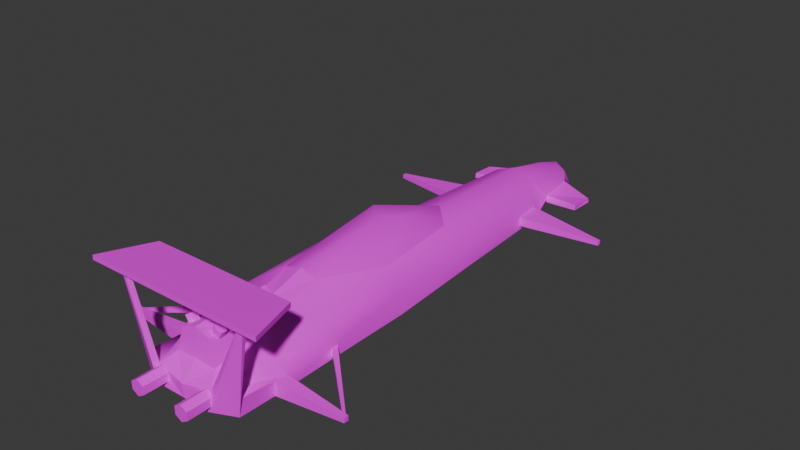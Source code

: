 # Source: race_car_body_7.blend  (saved by Blender 5.2.44; exported with 4.5.12 LTS)
import bpy
from mathutils import Matrix  # noqa: F401  (used for matrix-valued properties, if any)

bpy.ops.wm.read_factory_settings(use_empty=True)
scene = bpy.context.scene
scene.name = 'Scene'

# ---- collections
col_collection = bpy.data.collections.new('Collection'); scene.collection.children.link(col_collection)

# ---- images (referenced by path relative to the original .blend; pixels are not part of the script)
import os
ASSET_DIR = os.environ.get("B2B_ASSET_DIR", "")  # directory of the original .blend (textures are referenced by path, not embedded)
HERE = os.path.dirname(os.path.abspath(__file__))  # packed textures are extracted next to this script under _unpacked/

def load_image(name, relpath, width, height, colorspace="sRGB"):
    """Load a texture the original file referenced (path relative to the .blend, or extracted next to this script)."""
    p = next((c for c in (os.path.join(HERE, relpath), os.path.join(ASSET_DIR, relpath)) if relpath and os.path.exists(c)), "")
    if p:
        img = bpy.data.images.load(p, check_existing=True)
        img.name = name
    else:  # same state as the original file: an image datablock whose file is absent (Cycles renders it pink)
        img = bpy.data.images.new(name, width, height)
        img.source = "FILE"
        img.filepath = "//" + (relpath or name)
    img.colorspace_settings.name = colorspace
    return img
img_piskel_png = load_image('piskel.png', 'piskel.png', 1024, 1024, 'sRGB')

# ---- materials (node trees are filled in below, after node groups)
mat_material = bpy.data.materials.new('Material')
mat_material.alpha_threshold = 0.0
mat_material.use_backface_culling_lightprobe_volume = False
mat_material.roughness = 0.5
mat_material.line_color = (0.0, 0.0, 0.0, 1.0)

# ---- material node trees
mat_material.use_nodes = True; mat_material.node_tree.nodes.clear()
_N = mat_material.node_tree.nodes; _L = mat_material.node_tree.links
n0 = _N.new('ShaderNodeOutputMaterial'); n0.name = 'Material Output'; n0.location = (200, 100)
n1 = _N.new('ShaderNodeBsdfPrincipled'); n1.name = 'Principled BSDF'; n1.location = (-200, 100)
n1.inputs[10].default_value = 0.005
n2 = _N.new('ShaderNodeTexImage'); n2.name = 'Image Texture'; n2.location = (-553, 93)
n2.image = img_piskel_png
n2.interpolation = 'Closest'
_L.new(n1.outputs[0], n0.inputs[0])
_L.new(n2.outputs[0], n1.inputs[0])
n0.is_active_output = True

# ---- world
world_world = bpy.data.worlds.new('World'); scene.world = world_world
world_world.use_nodes = True; world_world.node_tree.nodes.clear()
_N = world_world.node_tree.nodes; _L = world_world.node_tree.links
n0 = _N.new('ShaderNodeOutputWorld'); n0.name = 'World Output'; n0.location = (200, 100)
n1 = _N.new('ShaderNodeBackground'); n1.name = 'Background'; n1.location = (-200, 100)
n1.inputs[0].default_value = (0.05088, 0.05088, 0.05088, 1.0)
_L.new(n1.outputs[0], n0.inputs[0])
n0.is_active_output = True
world_world.color = (0.05088, 0.05088, 0.05088)
world_world.sun_shadow_jitter_overblur = 0.0

# ---- meshes
me_cube = bpy.data.meshes.new('Cube')
me_cube.from_pydata([(0.0, -1.193, 0.9812), (0.0, 9.194, 0.9812), (0.0, -1.193, 3.02), (0.0, 4.9, 8.139), (0.0, 7.332, 7.462), (0.0, 8.191, 5.847), (0.0, 8.841, 4.136), (0.0, 0.6019, 8.285), (0.0, -0.8943, 5.557), (0.0, 1.337, 10.26), (-1.744, -1.252, 15.53), (-1.744, -1.248, 16.25), (-1.408, -0.2731, 15.07), (-1.408, -0.2693, 15.79), (0.0, -1.252, 15.53), (0.0, -1.248, 16.25), (0.0, -0.2731, 15.07), (0.0, -0.2693, 15.79), (-0.9973, 1.314, 0.9812), (-1.0, -1.0, 0.9812), (-0.9926, 2.628, 0.9812), (-0.8644, 4.636, 0.9812), (-0.7299, 6.99, 0.9812), (-0.4949, 7.751, 0.9812), (-0.4969, 8.424, 0.9812), (-0.9622, 1.302, 2.828), (-1.0, -1.0, 3.601), (-0.915, 2.601, 4.202), (-0.817, 4.619, 4.036), (-0.7065, 6.982, 3.833), (-0.4689, 7.81, 2.048), (-0.4402, 8.492, 2.513), (-0.5699, -1.196, 0.9812), (-0.3061, 8.89, 0.9812), (-0.7938, 0.8771, 7.147), (-0.5699, -1.129, 3.78), (-0.7189, 2.544, 8.094), (-0.4454, 4.469, 7.408), (-0.3873, 7.262, 6.321), (-0.3774, 8.058, 4.548), (-0.314, 8.644, 3.878), (-1.239, -1.088, 15.42), (-1.31, -1.088, 15.42), (-1.239, -1.006, 15.42), (-1.31, -1.006, 15.42), (-0.2811, 0.6019, 7.922), (-0.4021, -0.8899, 5.284), (-0.3242, 1.327, 9.557), (-1.019, -0.1512, 0.9812), (-1.019, -0.1512, 3.14), (-0.7929, -0.2643, 5.53), (-0.4151, -0.3334, 6.337), (-1.2, 8.155, 2.274), (-1.2, 7.682, 2.449), (-1.22, 8.144, 1.638), (-1.199, 7.662, 1.624)], [], [(10, 11, 13, 12), (12, 13, 17, 16), (16, 17, 15, 14), (14, 15, 11, 10), (12, 16, 14, 10), (17, 13, 11, 15), (50, 34, 25, 49), (34, 36, 27, 25), (36, 37, 28, 27), (37, 38, 29, 28), (38, 39, 30, 29), (39, 40, 31, 30), (30, 31, 52, 53), (21, 28, 29, 22), (18, 25, 27, 20), (22, 29, 30, 23), (48, 49, 25, 18), (20, 27, 28, 21), (0, 2, 35, 32), (24, 31, 40, 33), (5, 6, 40, 39), (4, 5, 39, 38), (3, 4, 38, 37), (34, 45, 47, 36), (41, 43, 44, 42), (7, 9, 47, 45), (2, 8, 46, 35), (50, 51, 45, 34), (33, 40, 6, 1), (35, 46, 51, 50), (19, 26, 49, 48), (35, 50, 49, 26), (23, 30, 53, 55), (55, 53, 52, 54), (24, 23, 55, 54), (31, 24, 54, 52)])
me_cube.polygons.foreach_set('use_smooth', [0, 0, 0, 0, 0, 0, 1, 1, 1, 1, 1, 1, 0, 1, 1, 1, 1, 1, 0, 1, 1, 1, 1, 1, 0, 0, 0, 1, 1, 1, 0, 1, 0, 0, 0, 0])
_uv = me_cube.uv_layers.new(name='UVMap')
_uv.uv.foreach_set('vector', [0.9345, 0.9271, 0.9345, 0.9271, 0.9345, 0.9271, 0.9345, 0.9271, 0.9345, 0.9271, 0.9345, 0.9271, 0.9345, 0.9271, 0.9345, 0.9271, 0.9345, 0.9271, 0.9345, 0.9271, 0.9345, 0.9271, 0.9345, 0.9271, 0.9345, 0.9271, 0.9345, 0.9271, 0.9345, 0.9271, 0.9345, 0.9271, 0.9345, 0.9271, 0.9345, 0.9271, 0.9345, 0.9271, 0.9345, 0.9271, 0.9345, 0.9271, 0.9345, 0.9271, 0.9345, 0.9271, 0.9345, 0.9271, 0.9345, 0.9271, 0.9345, 0.9271, 0.9345, 0.9271, 0.9345, 0.9271, 0.9345, 0.9271, 0.9345, 0.9271, 0.9345, 0.9271, 0.9345, 0.9271, 0.9345, 0.9271, 0.9345, 0.9271, 0.9345, 0.9271, 0.9345, 0.9271, 0.9345, 0.9271, 0.9345, 0.9271, 0.9345, 0.9271, 0.9345, 0.9271, 0.9345, 0.9271, 0.9345, 0.9271, 0.9345, 0.9271, 0.9345, 0.9271, 0.9345, 0.9271, 0.9345, 0.9271, 0.9345, 0.9271, 0.9345, 0.9271, 0.9345, 0.9271, 0.9345, 0.9271, 0.9345, 0.9271, 0.9345, 0.9271, 0.9345, 0.9271, 0.9345, 0.9271, 0.9345, 0.9271, 0.9345, 0.9271, 0.9345, 0.9271, 0.9345, 0.9271, 0.9345, 0.9271, 0.9345, 0.9271, 0.9345, 0.9271, 0.9345, 0.9271, 0.9345, 0.9271, 0.9345, 0.9271, 0.9345, 0.9271, 0.9345, 0.9271, 0.9345, 0.9271, 0.9345, 0.9271, 0.9345, 0.9271, 0.9345, 0.9271, 0.9345, 0.9271, 0.9345, 0.9271, 0.9345, 0.9271, 0.9345, 0.9271, 0.9345, 0.9271, 0.9345, 0.9271, 0.9345, 0.9271, 0.9345, 0.9271, 0.9345, 0.9271, 0.9345, 0.9271, 0.9345, 0.9271, 0.9345, 0.9271, 0.9345, 0.9271, 0.9345, 0.9271, 0.9345, 0.9271, 0.9345, 0.9271, 0.9345, 0.9271, 0.9345, 0.9271, 0.9345, 0.9271, 0.9345, 0.9271, 0.9345, 0.9271, 0.9345, 0.9271, 0.9345, 0.9271, 0.9345, 0.9271, 0.9345, 0.9271, 0.9345, 0.9271, 0.1923, 0.9349, 0.1923, 0.9349, 0.1923, 0.9349, 0.1923, 0.9349, 0.9345, 0.9271, 0.9345, 0.9271, 0.9345, 0.9271, 0.9345, 0.9271, 0.9345, 0.9271, 0.9345, 0.9271, 0.9345, 0.9271, 0.9345, 0.9271, 0.9345, 0.9271, 0.9345, 0.9271, 0.9345, 0.9271, 0.9345, 0.9271, 0.9345, 0.9271, 0.9345, 0.9271, 0.9345, 0.9271, 0.9345, 0.9271, 0.9345, 0.9271, 0.9345, 0.9271, 0.9345, 0.9271, 0.9345, 0.9271, 0.9345, 0.9271, 0.9345, 0.9271, 0.9345, 0.9271, 0.9345, 0.9271, 0.9345, 0.9271, 0.9345, 0.9271, 0.9345, 0.9271, 0.9345, 0.9271, 0.9345, 0.9271, 0.9345, 0.9271, 0.9345, 0.9271, 0.9345, 0.9271, 0.9345, 0.9271, 0.9345, 0.9271, 0.9345, 0.9271, 0.9345, 0.9271, 0.9345, 0.9271, 0.9345, 0.9271, 0.9345, 0.9271, 0.9345, 0.9271, 0.9345, 0.9271, 0.9345, 0.9271, 0.9345, 0.9271, 0.9345, 0.9271])
me_cube.materials.append(mat_material)
me_cube.use_mirror_vertex_groups = False
me_cube.update()
me_cube_001 = bpy.data.meshes.new('Cube.001')
me_cube_001.from_pydata([(0.0, -1.193, 0.9812), (0.0, 9.194, 0.9812), (0.0, 4.9, 8.139), (0.0, 0.6019, 8.285), (0.0, -0.8943, 5.557), (0.0, 1.337, 10.26), (-0.9973, 1.314, 0.9812), (-1.0, -1.0, 0.9812), (-0.9926, 2.628, 0.9812), (-0.8644, 4.636, 0.9812), (-0.7299, 6.99, 0.9812), (-0.4949, 7.751, 0.9812), (-0.4969, 8.424, 0.9812), (-1.0, -1.0, 3.601), (-0.5699, -1.196, 0.9812), (-0.3061, 8.89, 0.9812), (-0.5699, -1.129, 3.78), (-0.7189, 2.544, 8.094), (-0.4454, 4.469, 7.408), (-1.239, -1.088, 15.42), (-1.31, -1.088, 15.42), (-1.239, -1.006, 15.42), (-1.31, -1.006, 15.42), (-0.2811, 0.6019, 7.922), (-0.4021, -0.8899, 5.284), (-0.3242, 1.327, 9.557), (-1.019, -0.1512, 0.9812), (-0.4151, -0.3334, 6.337), (0.0, 3.18, 12.08), (-0.3363, 3.478, 11.9), (0.0, 0.5481, 10.59), (0.0, -0.3976, 10.27), (-0.4822, -1.081, 3.813), (-0.4822, -1.629, 3.813), (-0.3526, -1.081, 3.179), (-0.3526, -1.629, 3.179), (-0.3526, -1.081, 1.91), (-0.3526, -1.629, 1.91), (-0.4822, -1.081, 1.276), (-0.4822, -1.629, 1.276), (-0.6118, -1.081, 1.91), (-0.6118, -1.629, 1.91), (-0.6118, -1.081, 3.179), (-0.6118, -1.629, 3.179), (0.0, -0.8593, 10.0), (-0.2954, -0.8536, 9.174), (-0.3046, -0.4627, 9.174), (-0.2007, 0.5711, 9.354), (-0.3302, 0.1456, 10.15), (-0.1907, 0.1456, 8.213), (-0.2547, 0.1966, 10.54), (-0.1153, 0.1966, 8.603), (-0.2547, 0.2986, 10.54), (-0.1153, 0.2986, 8.603), (-0.3302, 0.3497, 10.15), (-0.1907, 0.3497, 8.213), (-0.4056, 0.2986, 9.761), (-0.2662, 0.2986, 7.823), (-0.4056, 0.1966, 9.761), (-0.2662, 0.1966, 7.823), (-0.3302, -0.1726, 10.15), (-0.1907, -0.1726, 8.213), (-0.2547, -0.1216, 10.54), (-0.1153, -0.1216, 8.603), (-0.2547, -0.01952, 10.54), (-0.1153, -0.01952, 8.603), (-0.3302, 0.03151, 10.15), (-0.1907, 0.03151, 8.213), (-0.4056, -0.01952, 9.761), (-0.2662, -0.01952, 7.823), (-0.4056, -0.1216, 9.761), (-0.2662, -0.1216, 7.823), (-0.3302, -0.4996, 10.15), (-0.1907, -0.4996, 8.213), (-0.2547, -0.4485, 10.54), (-0.1153, -0.4485, 8.603), (-0.2547, -0.3465, 10.54), (-0.1153, -0.3465, 8.603), (-0.3302, -0.2955, 10.15), (-0.1907, -0.2955, 8.213), (-0.4056, -0.3465, 9.761), (-0.2662, -0.3465, 7.823), (-0.4056, -0.4485, 9.761), (-0.2662, -0.4485, 7.823), (-0.3302, -0.7546, 10.15), (-0.1907, -0.7546, 8.213), (-0.2547, -0.7035, 10.54), (-0.1153, -0.7035, 8.603), (-0.2547, -0.6015, 10.54), (-0.1153, -0.6015, 8.603), (-0.3302, -0.5504, 10.15), (-0.1907, -0.5504, 8.213), (-0.4056, -0.6015, 9.761), (-0.2662, -0.6015, 7.823), (-0.4056, -0.7035, 9.761), (-0.2662, -0.7035, 7.823), (-2.313, 6.66, 1.731), (-2.313, 6.66, 2.398), (-2.313, 6.739, 1.731), (-2.313, 6.739, 2.398), (-2.313, -0.2215, 1.672), (-2.313, -0.2215, 2.43), (-2.313, -0.1322, 1.672), (-2.313, -0.1322, 2.43), (-0.6596, 6.979, 1.584), (-0.6596, 6.42, 1.584), (-0.6596, 6.42, 3.157), (-0.6596, 6.979, 3.157), (-0.6636, -0.02497, 0.7635), (-0.6636, -0.3287, 0.7635), (-0.6636, -0.3287, 3.338), (-0.6636, -0.02497, 3.338), (-2.271, -0.2036, 1.782), (-2.271, -0.2036, 2.34), (-2.271, -0.1379, 1.782), (-2.271, -0.1379, 2.34), (-0.9094, 1.164, 1.263), (-0.9094, 1.036, 1.263), (-0.9094, 1.036, 2.349), (-0.9094, 1.164, 2.349)], [], [(13, 22, 21, 16), (7, 20, 22, 13), (16, 21, 19, 14), (14, 19, 20, 7), (3, 23, 47, 30), (23, 27, 46, 47), (25, 5, 28, 29), (17, 25, 29, 18), (2, 18, 29, 28), (32, 33, 35, 34), (27, 24, 45, 46), (34, 35, 37, 36), (24, 4, 44, 45), (36, 37, 39, 38), (44, 31, 46, 45), (38, 39, 41, 40), (35, 33, 43, 41, 39, 37), (31, 30, 47, 46), (40, 41, 43, 42), (42, 43, 33, 32), (32, 34, 36, 38, 40, 42), (48, 49, 51, 50), (50, 51, 53, 52), (52, 53, 55, 54), (54, 55, 57, 56), (51, 49, 59, 57, 55, 53), (56, 57, 59, 58), (58, 59, 49, 48), (48, 50, 52, 54, 56, 58), (60, 61, 63, 62), (62, 63, 65, 64), (64, 65, 67, 66), (66, 67, 69, 68), (63, 61, 71, 69, 67, 65), (68, 69, 71, 70), (70, 71, 61, 60), (60, 62, 64, 66, 68, 70), (72, 73, 75, 74), (74, 75, 77, 76), (76, 77, 79, 78), (78, 79, 81, 80), (75, 73, 83, 81, 79, 77), (80, 81, 83, 82), (82, 83, 73, 72), (72, 74, 76, 78, 80, 82), (84, 85, 87, 86), (86, 87, 89, 88), (88, 89, 91, 90), (90, 91, 93, 92), (87, 85, 95, 93, 91, 89), (92, 93, 95, 94), (94, 95, 85, 84), (84, 86, 88, 90, 92, 94), (96, 98, 99, 97), (100, 102, 103, 101), (105, 106, 107, 104), (97, 99, 107, 106), (98, 96, 105, 104), (99, 98, 104, 107), (96, 97, 106, 105), (109, 110, 111, 108), (102, 100, 109, 108), (103, 102, 108, 111), (100, 101, 110, 109), (101, 103, 111, 110), (112, 114, 115, 113), (117, 118, 119, 116), (114, 112, 117, 116), (115, 114, 116, 119), (112, 113, 118, 117), (113, 115, 119, 118), (26, 6, 8, 9, 10, 11, 12, 15, 1, 0, 14, 7)])
me_cube_001.polygons.foreach_set('use_smooth', [0, 0, 0, 0, 0, 0, 1, 1, 1, 0, 0, 0, 0, 0, 0, 0, 0, 0, 0, 0, 0, 0, 0, 0, 0, 0, 0, 0, 0, 0, 0, 0, 0, 0, 0, 0, 0, 0, 0, 0, 0, 0, 0, 0, 0, 0, 0, 0, 0, 0, 0, 0, 0, 0, 0, 0, 0, 0, 0, 0, 0, 0, 0, 0, 0, 0, 0, 0, 0, 0, 0, 1])
_uv = me_cube_001.uv_layers.new(name='UVMap')
_uv.uv.foreach_set('vector', [0.1923, 0.9349, 0.1923, 0.9349, 0.1923, 0.9349, 0.1923, 0.9349, 0.1923, 0.9349, 0.1923, 0.9349, 0.1923, 0.9349, 0.1923, 0.9349, 0.1923, 0.9349, 0.1923, 0.9349, 0.1923, 0.9349, 0.1923, 0.9349, 0.1923, 0.9349, 0.1923, 0.9349, 0.1923, 0.9349, 0.1923, 0.9349, 0.1923, 0.9349, 0.1923, 0.9349, 0.1923, 0.9349, 0.1923, 0.9349, 0.1923, 0.9349, 0.1923, 0.9349, 0.1923, 0.9349, 0.1923, 0.9349, 0.0751, 0.931, 0.0751, 0.931, 0.0751, 0.931, 0.0751, 0.931, 0.0751, 0.931, 0.0751, 0.931, 0.0751, 0.931, 0.0751, 0.931, 0.0751, 0.931, 0.0751, 0.931, 0.0751, 0.931, 0.0751, 0.931, 0.0751, 0.931, 0.0751, 0.931, 0.0751, 0.931, 0.0751, 0.931, 0.1923, 0.9349, 0.1923, 0.9349, 0.1923, 0.9349, 0.1923, 0.9349, 0.0751, 0.931, 0.0751, 0.931, 0.0751, 0.931, 0.0751, 0.931, 0.1923, 0.9349, 0.1923, 0.9349, 0.1923, 0.9349, 0.1923, 0.9349, 0.0751, 0.931, 0.0751, 0.931, 0.0751, 0.931, 0.0751, 0.931, 0.1923, 0.9349, 0.1923, 0.9349, 0.1923, 0.9349, 0.1923, 0.9349, 0.0751, 0.931, 0.0751, 0.931, 0.0751, 0.931, 0.0751, 0.931, 0.0751, 0.931, 0.0751, 0.931, 0.0751, 0.931, 0.0751, 0.931, 0.0751, 0.931, 0.0751, 0.931, 0.1923, 0.9349, 0.1923, 0.9349, 0.1923, 0.9349, 0.1923, 0.9349, 0.0751, 0.931, 0.0751, 0.931, 0.0751, 0.931, 0.0751, 0.931, 0.0751, 0.931, 0.0751, 0.931, 0.0751, 0.931, 0.0751, 0.931, 0.0751, 0.931, 0.0751, 0.931, 0.0751, 0.931, 0.0751, 0.931, 0.0751, 0.931, 0.0751, 0.931, 0.0751, 0.931, 0.0751, 0.931, 0.0751, 0.931, 0.0751, 0.931, 0.0751, 0.931, 0.0751, 0.931, 0.0751, 0.931, 0.0751, 0.931, 0.0751, 0.931, 0.0751, 0.931, 0.0751, 0.931, 0.0751, 0.931, 0.0751, 0.931, 0.0751, 0.931, 0.0751, 0.931, 0.0751, 0.931, 0.0751, 0.931, 0.0751, 0.931, 0.0751, 0.931, 0.0751, 0.931, 0.0751, 0.931, 0.0751, 0.931, 0.0751, 0.931, 0.0751, 0.931, 0.0751, 0.931, 0.0751, 0.931, 0.0751, 0.931, 0.0751, 0.931, 0.0751, 0.931, 0.0751, 0.931, 0.0751, 0.931, 0.0751, 0.931, 0.0751, 0.931, 0.0751, 0.931, 0.0751, 0.931, 0.0751, 0.931, 0.0751, 0.931, 0.0751, 0.931, 0.0751, 0.931, 0.0751, 0.931, 0.0751, 0.931, 0.0751, 0.931, 0.0751, 0.931, 0.0751, 0.931, 0.0751, 0.931, 0.0751, 0.931, 0.0751, 0.931, 0.0751, 0.931, 0.0751, 0.931, 0.0751, 0.931, 0.0751, 0.931, 0.0751, 0.931, 0.0751, 0.931, 0.0751, 0.931, 0.0751, 0.931, 0.0751, 0.931, 0.0751, 0.931, 0.0751, 0.931, 0.0751, 0.931, 0.0751, 0.931, 0.0751, 0.931, 0.0751, 0.931, 0.0751, 0.931, 0.0751, 0.931, 0.0751, 0.931, 0.0751, 0.931, 0.0751, 0.931, 0.0751, 0.931, 0.0751, 0.931, 0.0751, 0.931, 0.0751, 0.931, 0.0751, 0.931, 0.0751, 0.931, 0.0751, 0.931, 0.0751, 0.931, 0.0751, 0.931, 0.0751, 0.931, 0.0751, 0.931, 0.0751, 0.931, 0.0751, 0.931, 0.0751, 0.931, 0.0751, 0.931, 0.0751, 0.931, 0.0751, 0.931, 0.0751, 0.931, 0.0751, 0.931, 0.0751, 0.931, 0.0751, 0.931, 0.0751, 0.931, 0.0751, 0.931, 0.0751, 0.931, 0.0751, 0.931, 0.0751, 0.931, 0.0751, 0.931, 0.0751, 0.931, 0.0751, 0.931, 0.0751, 0.931, 0.0751, 0.931, 0.0751, 0.931, 0.0751, 0.931, 0.0751, 0.931, 0.0751, 0.931, 0.0751, 0.931, 0.0751, 0.931, 0.0751, 0.931, 0.0751, 0.931, 0.0751, 0.931, 0.0751, 0.931, 0.0751, 0.931, 0.0751, 0.931, 0.0751, 0.931, 0.0751, 0.931, 0.0751, 0.931, 0.0751, 0.931, 0.0751, 0.931, 0.0751, 0.931, 0.0751, 0.931, 0.0751, 0.931, 0.0751, 0.931, 0.0751, 0.931, 0.0751, 0.931, 0.0751, 0.931, 0.0751, 0.931, 0.0751, 0.931, 0.0751, 0.931, 0.0751, 0.931, 0.0751, 0.931, 0.0751, 0.931, 0.0751, 0.931, 0.0751, 0.931, 0.0751, 0.931, 0.0751, 0.931, 0.0751, 0.931, 0.0751, 0.931, 0.0751, 0.931, 0.0751, 0.931, 0.0751, 0.931, 0.0751, 0.931, 0.0751, 0.931, 0.0751, 0.931, 0.0751, 0.931, 0.0751, 0.931, 0.0751, 0.931, 0.0751, 0.931, 0.1923, 0.9349, 0.1923, 0.9349, 0.1923, 0.9349, 0.1923, 0.9349, 0.1923, 0.9349, 0.1923, 0.9349, 0.1923, 0.9349, 0.1923, 0.9349, 0.1923, 0.9349, 0.1923, 0.9349, 0.1923, 0.9349, 0.1923, 0.9349, 0.1923, 0.9349, 0.1923, 0.9349, 0.1923, 0.9349, 0.1923, 0.9349, 0.1923, 0.9349, 0.1923, 0.9349, 0.1923, 0.9349, 0.1923, 0.9349, 0.1923, 0.9349, 0.1923, 0.9349, 0.1923, 0.9349, 0.1923, 0.9349, 0.1923, 0.9349, 0.1923, 0.9349, 0.1923, 0.9349, 0.1923, 0.9349, 0.1923, 0.9349, 0.1923, 0.9349, 0.1923, 0.9349, 0.1923, 0.9349, 0.1923, 0.9349, 0.1923, 0.9349, 0.1923, 0.9349, 0.1923, 0.9349, 0.1923, 0.9349, 0.1923, 0.9349, 0.1923, 0.9349, 0.1923, 0.9349, 0.1923, 0.9349, 0.1923, 0.9349, 0.1923, 0.9349, 0.1923, 0.9349, 0.1923, 0.9349, 0.1923, 0.9349, 0.1923, 0.9349, 0.1923, 0.9349, 0.1923, 0.9349, 0.1923, 0.9349, 0.1923, 0.9349, 0.1923, 0.9349, 0.1923, 0.9349, 0.1923, 0.9349, 0.1923, 0.9349, 0.1923, 0.9349, 0.1923, 0.9349, 0.1923, 0.9349, 0.1923, 0.9349, 0.1923, 0.9349, 0.1923, 0.9349, 0.1923, 0.9349, 0.1923, 0.9349, 0.1923, 0.9349, 0.1923, 0.9349, 0.1923, 0.9349, 0.1923, 0.9349, 0.1923, 0.9349, 0.1923, 0.9349, 0.1923, 0.9349, 0.1923, 0.9349, 0.1923, 0.9349, 0.1923, 0.9349, 0.1923, 0.9349, 0.1923, 0.9349, 0.1923, 0.9349, 0.1923, 0.9349, 0.1923, 0.9349, 0.1923, 0.9349, 0.1923, 0.9349, 0.1923, 0.9349, 0.1923, 0.9349, 0.1923, 0.9349, 0.1923, 0.9349])
me_cube_001.materials.append(mat_material)
me_cube_001.use_mirror_vertex_groups = False
me_cube_001.update()

# ---- objects
ob_cube = bpy.data.objects.new('Cube', me_cube)
ob_cube_001 = bpy.data.objects.new('Cube.001', me_cube_001)

# ---- transforms, parenting, visibility, modifiers, constraints
ob_cube.location = (0.0, -1.513, 0.0)
ob_cube.scale = (0.4581, 0.4581, 0.05403)
ob_cube.lock_rotations_4d = False
ob_cube.empty_display_type = 'ARROWS'
ob_cube.lineart.crease_threshold = 0.0
_m = ob_cube.modifiers.new('Mirror', 'MIRROR')
_m.use_clip = True
ob_cube_001.location = (0.0, -1.513, 0.0)
ob_cube_001.scale = (0.4581, 0.4581, 0.05403)
ob_cube_001.lock_rotations_4d = False
ob_cube_001.empty_display_type = 'ARROWS'
ob_cube_001.lineart.crease_threshold = 0.0
_m = ob_cube_001.modifiers.new('Mirror', 'MIRROR')
_m.use_clip = True

# ---- collection membership
col_collection.objects.link(ob_cube)
col_collection.objects.link(ob_cube_001)

# ---- scene / render settings (as saved in the file)
scene.frame_start = 1; scene.frame_end = 250; scene.frame_set(1)
scene.render.engine = 'BLENDER_EEVEE_NEXT'
scene.render.bake_bias = 0.0
scene.render.bake_samples = 0
scene.render.compositor_device = 'GPU'
scene.eevee.use_volume_custom_range = False
scene.eevee.fast_gi_thickness_near = 0.1
scene.eevee.fast_gi_thickness_far = 0.0
scene.eevee.ray_tracing_options.screen_trace_thickness = 0.1
bpy.context.view_layer.update()

# ---- added for rendering (the .blend has no active camera and no usable light): camera, sun
cam_auto = bpy.data.cameras.new('AutoCamera')
cam_auto.lens = 50.0
cam_auto.sensor_width = 36.0
cam_auto.clip_end = 1000.0
ob_auto_camera = bpy.data.objects.new('AutoCamera', cam_auto)
scene.collection.objects.link(ob_auto_camera)
ob_auto_camera.location = (5.04812, -5.83833, 4.49811)
ob_auto_camera.rotation_euler = (1.09748, -7.21219e-08, 0.694738)
scene.camera = ob_auto_camera
light_auto_sun = bpy.data.lights.new('AutoSun', 'SUN')
light_auto_sun.energy = 3.0
light_auto_sun.angle = 0.0523599
ob_auto_sun = bpy.data.objects.new('AutoSun', light_auto_sun)
scene.collection.objects.link(ob_auto_sun)
ob_auto_sun.rotation_euler = (0.872665, 0.174533, 0.523599)
bpy.context.view_layer.update()
